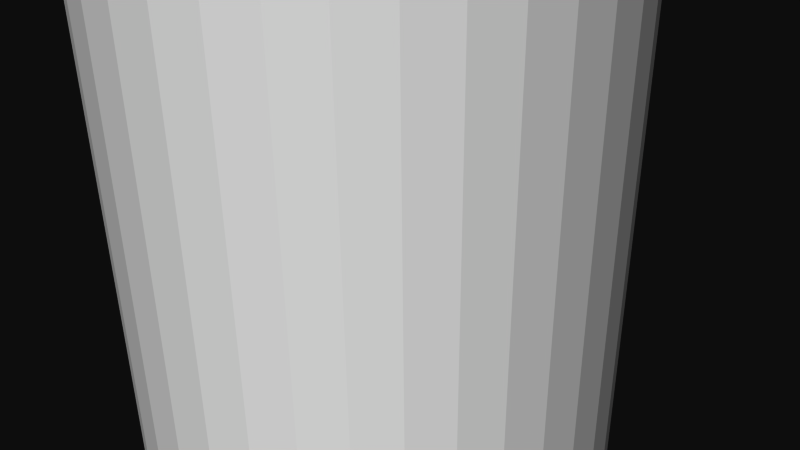 # Source: 12160.blend  (saved by Blender 2.72.0; exported with 4.5.12 LTS)
import bpy
from mathutils import Matrix  # noqa: F401  (used for matrix-valued properties, if any)

bpy.ops.wm.read_factory_settings(use_empty=True)
scene = bpy.context.scene
scene.name = 'Scene'

# ---- collections
col_collection_1 = bpy.data.collections.new('Collection 1'); scene.collection.children.link(col_collection_1)

# ---- materials (node trees are filled in below, after node groups)
mat_material = bpy.data.materials.new('Material')
mat_material.alpha_threshold = 0.0
mat_material.use_transparent_shadow = False
mat_material.diffuse_color = (1.0, 1.0, 1.0, 1.0)
mat_material.specular_color = (0.902, 0.902, 0.902)
mat_material.roughness = 0.5

# ---- material node trees

# ---- world
world_world = bpy.data.worlds.new('World'); scene.world = world_world
world_world.color = (0.05088, 0.05088, 0.05088)
world_world.use_sun_shadow = False
world_world.sun_shadow_jitter_overblur = 0.0
world_world.cycles.sampling_method = 'MANUAL'
world_world.cycles.sample_map_resolution = 256

# ---- cameras
cam_camera = bpy.data.cameras.new('Camera')
cam_camera.clip_end = 100.0
cam_camera.lens = 35.0
cam_camera.sensor_width = 32.0
cam_camera.sensor_height = 18.0
cam_camera.ortho_scale = 7.314
cam_camera.dof.focus_distance = 0.0
cam_camera.dof.aperture_fstop = 128.0

# ---- meshes
me_rob_12160 = bpy.data.meshes.new('ROB-12160')
me_rob_12160.from_pydata([(0.2693, 127.0, 3.164), (-0.2693, -127.0, 3.164), (0.2693, -127.0, 3.164), (0.8, -127.0, 3.073), (0.8, 127.0, 3.073), (1.308, -127.0, 2.893), (1.308, 127.0, 2.893), (1.778, -127.0, 2.631), (1.778, 127.0, 2.631), (2.197, -127.0, 2.292), (2.197, 127.0, 2.292), (2.553, -127.0, 1.888), (2.553, 127.0, 1.888), (2.835, -127.0, 1.429), (2.835, 127.0, 1.429), (3.036, -127.0, 0.9297), (3.036, 127.0, 0.9297), (3.149, -127.0, 0.4033), (3.149, 127.0, 0.4033), (3.172, -127.0, -0.1348), (3.172, 127.0, -0.1348), (3.104, -127.0, -0.6689), (3.104, 127.0, -0.6689), (2.946, -127.0, -1.184), (2.946, 127.0, -1.184), (2.704, -127.0, -1.665), (2.704, 127.0, -1.665), (2.383, -127.0, -2.098), (2.383, 127.0, -2.098), (1.995, -127.0, -2.47), (1.995, 127.0, -2.47), (1.548, -127.0, -2.772), (1.548, 127.0, -2.772), (1.058, -127.0, -2.994), (1.058, 127.0, -2.994), (0.5366, -127.0, -3.129), (0.5366, 127.0, -3.129), (-2.384e-07, -127.0, -3.175), (-2.384e-07, 127.0, -3.175), (-0.5366, -127.0, -3.129), (-0.5366, 127.0, -3.129), (-1.058, -127.0, -2.994), (-1.058, 127.0, -2.994), (-1.548, -127.0, -2.772), (-1.548, 127.0, -2.772), (-1.995, -127.0, -2.47), (-1.995, 127.0, -2.47), (-2.383, -127.0, -2.098), (-2.383, 127.0, -2.098), (-2.704, -127.0, -1.665), (-2.704, 127.0, -1.665), (-2.946, -127.0, -1.184), (-2.946, 127.0, -1.184), (-3.104, -127.0, -0.6689), (-3.104, 127.0, -0.6689), (-3.172, -127.0, -0.1348), (-3.172, 127.0, -0.1348), (-3.149, -127.0, 0.4033), (-3.149, 127.0, 0.4033), (-3.036, -127.0, 0.9297), (-3.036, 127.0, 0.9297), (-2.835, -127.0, 1.429), (-2.835, 127.0, 1.429), (-2.553, -127.0, 1.888), (-2.553, 127.0, 1.888), (-2.197, -127.0, 2.292), (-2.197, 127.0, 2.292), (-1.778, -127.0, 2.631), (-1.778, 127.0, 2.631), (-1.308, -127.0, 2.893), (-1.308, 127.0, 2.893), (-0.8, -127.0, 3.073), (-0.8, 127.0, 3.073), (-0.2693, 127.0, 3.164)], [], [(1, 73, 72, 71), (21, 22, 20, 19), (3, 4, 0, 2), (69, 70, 68, 67), (43, 44, 42, 41), (49, 50, 48, 47), (39, 40, 38, 37), (37, 38, 36, 35), (67, 68, 66, 65), (11, 12, 10, 9), (25, 26, 24, 23), (13, 14, 12, 11), (45, 46, 44, 43), (27, 28, 26, 25), (23, 21, 19, 17, 15, 13, 11, 9, 7, 5, 3, 2, 1, 71, 69, 67, 65, 63, 61, 59, 57, 55, 53, 51, 49, 47, 45, 43, 41, 39, 37, 35, 33, 31, 29, 27, 25), (23, 24, 22, 21), (5, 6, 4, 3), (47, 48, 46, 45), (61, 62, 60, 59), (31, 32, 30, 29), (51, 52, 50, 49), (7, 8, 6, 5), (9, 10, 8, 7), (53, 54, 52, 51), (59, 60, 58, 57), (55, 56, 54, 53), (33, 34, 32, 31), (29, 30, 28, 27), (35, 36, 34, 33), (73, 1, 2, 0), (19, 20, 18, 17), (42, 44, 46, 48, 50, 52, 54, 56, 58, 60, 62, 64, 66, 68, 70, 72, 73, 0, 4, 6, 8, 10, 12, 14, 16, 18, 20, 22, 24, 26, 28, 30, 32, 34, 36, 38, 40), (65, 66, 64, 63), (57, 58, 56, 55), (17, 18, 16, 15), (71, 72, 70, 69), (63, 64, 62, 61), (41, 42, 40, 39), (15, 16, 14, 13)])
me_rob_12160.materials.append(mat_material)
me_rob_12160.use_remesh_preserve_volume = False
me_rob_12160.use_remesh_preserve_attributes = False
me_rob_12160.use_mirror_vertex_groups = False
me_rob_12160.update()

# ---- objects
ob_rob_12160 = bpy.data.objects.new('ROB-12160', me_rob_12160)
ob_camera = bpy.data.objects.new('Camera', cam_camera)

# ---- transforms, parenting, visibility, modifiers, constraints
ob_rob_12160.location = (0.0, 0.0, 0.0)
ob_rob_12160.rotation_euler = (1.571, -0.0, 0.0)
ob_rob_12160.lineart.crease_threshold = 0.0
ob_camera.location = (7.481, -6.508, 5.344)
ob_camera.rotation_euler = (1.109, 0.01082, 0.8149)
ob_camera.lock_rotations_4d = False
ob_camera.empty_display_type = 'ARROWS'
ob_camera.color = (0.0, 0.0, 0.0, 0.0)
ob_camera.display_type = 'WIRE'
ob_camera.lineart.crease_threshold = 0.0

# ---- collection membership
col_collection_1.objects.link(ob_rob_12160)
col_collection_1.objects.link(ob_camera)

# ---- scene / render settings (as saved in the file)
scene.camera = ob_camera
scene.frame_start = 1; scene.frame_end = 250; scene.frame_set(1)
scene.render.engine = 'BLENDER_EEVEE_NEXT'
scene.render.resolution_percentage = 50
scene.render.dither_intensity = 0.0
scene.cycles.use_denoising = False
scene.cycles.samples = 10
scene.cycles.sampling_pattern = 'TABULATED_SOBOL'
scene.cycles.light_sampling_threshold = 0.0
scene.cycles.use_adaptive_sampling = False
scene.cycles.use_light_tree = False
scene.cycles.blur_glossy = 0.0
scene.cycles.pixel_filter_type = 'GAUSSIAN'
scene.cycles.sample_clamp_indirect = 0.0
scene.view_settings.view_transform = 'Raw'
bpy.context.view_layer.update()

# ---- added for rendering (the .blend has no usable light): sun
light_auto_sun = bpy.data.lights.new('AutoSun', 'SUN')
light_auto_sun.energy = 3.0
light_auto_sun.angle = 0.0523599
ob_auto_sun = bpy.data.objects.new('AutoSun', light_auto_sun)
scene.collection.objects.link(ob_auto_sun)
ob_auto_sun.rotation_euler = (0.872665, 0.174533, 0.523599)
bpy.context.view_layer.update()
